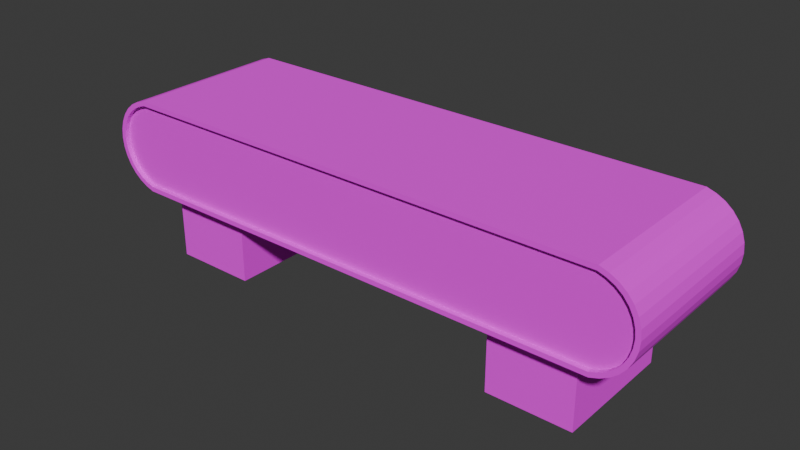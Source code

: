 # Source: Conveyor.blend  (saved by Blender 4.2.66; exported with 4.5.12 LTS)
import bpy
from mathutils import Matrix  # noqa: F401  (used for matrix-valued properties, if any)

bpy.ops.wm.read_factory_settings(use_empty=True)
scene = bpy.context.scene
scene.name = 'Scene'

# ---- collections
col_collection = bpy.data.collections.new('Collection'); scene.collection.children.link(col_collection)

# ---- images (referenced by path relative to the original .blend; pixels are not part of the script)
import os
ASSET_DIR = os.environ.get("B2B_ASSET_DIR", "")  # directory of the original .blend (textures are referenced by path, not embedded)
HERE = os.path.dirname(os.path.abspath(__file__))  # packed textures are extracted next to this script under _unpacked/

def load_image(name, relpath, width, height, colorspace="sRGB"):
    """Load a texture the original file referenced (path relative to the .blend, or extracted next to this script)."""
    p = next((c for c in (os.path.join(HERE, relpath), os.path.join(ASSET_DIR, relpath)) if relpath and os.path.exists(c)), "")
    if p:
        img = bpy.data.images.load(p, check_existing=True)
        img.name = name
    else:  # same state as the original file: an image datablock whose file is absent (Cycles renders it pink)
        img = bpy.data.images.new(name, width, height)
        img.source = "FILE"
        img.filepath = "//" + (relpath or name)
    img.colorspace_settings.name = colorspace
    return img
img_conveyor_png = load_image('Conveyor.png', 'Conveyor.png', 1024, 1024, 'sRGB')
img_conveyorroughness_png = load_image('ConveyorRoughness.png', 'ConveyorRoughness.png', 1024, 1024, 'sRGB')

# ---- materials (node trees are filled in below, after node groups)
mat_conveyor = bpy.data.materials.new('Conveyor')

# ---- material node trees
mat_conveyor.use_nodes = True; mat_conveyor.node_tree.nodes.clear()
_N = mat_conveyor.node_tree.nodes; _L = mat_conveyor.node_tree.links
n0 = _N.new('ShaderNodeBsdfPrincipled'); n0.name = 'Principled BSDF'; n0.location = (10, 300)
n1 = _N.new('ShaderNodeOutputMaterial'); n1.name = 'Material Output'; n1.location = (300, 300)
n2 = _N.new('ShaderNodeTexImage'); n2.name = 'Image Texture'; n2.location = (-280, 275)
n2.image = img_conveyor_png
n3 = _N.new('ShaderNodeTexImage'); n3.name = 'Image Texture.001'; n3.location = (-280, 250)
n3.image = img_conveyorroughness_png
_L.new(n0.outputs[0], n1.inputs[0])
_L.new(n2.outputs[0], n0.inputs[0])
_L.new(n3.outputs[1], n0.inputs[2])
n1.is_active_output = True

# ---- world
world_world = bpy.data.worlds.new('World'); scene.world = world_world
world_world.use_nodes = True; world_world.node_tree.nodes.clear()
_N = world_world.node_tree.nodes; _L = world_world.node_tree.links
n0 = _N.new('ShaderNodeOutputWorld'); n0.name = 'World Output'; n0.location = (300, 300)
n1 = _N.new('ShaderNodeBackground'); n1.name = 'Background'; n1.location = (10, 300)
n1.inputs[0].default_value = (0.05088, 0.05088, 0.05088, 1.0)
_L.new(n1.outputs[0], n0.inputs[0])
n0.is_active_output = True
world_world.color = (0.05088, 0.05088, 0.05088)
world_world.sun_shadow_jitter_overblur = 0.0

# ---- meshes
me_cylinder = bpy.data.meshes.new('Cylinder')
me_cylinder.from_pydata([(0.1331, 0.6242, -1.073), (0.1331, 0.6242, 2.399), (5.312, 0.6242, -1.073), (5.312, 0.6242, 2.399), (5.476, 0.5688, -1.073), (5.476, 0.5688, 2.399), (5.633, 0.485, -1.073), (5.633, 0.485, 2.399), (5.769, 0.3731, -1.073), (5.769, 0.3731, 2.399), (5.881, 0.2368, -1.073), (5.881, 0.2368, 2.399), (5.964, 0.08127, -1.073), (5.964, 0.08127, 2.399), (6.015, -0.08747, -1.073), (6.015, -0.08747, 2.399), (6.033, -0.263, -1.073), (6.033, -0.263, 2.399), (6.015, -0.4384, -1.073), (6.015, -0.4384, 2.399), (5.964, -0.6072, -1.073), (5.964, -0.6072, 2.399), (5.881, -0.7627, -1.073), (5.881, -0.7627, 2.399), (5.769, -0.899, -1.073), (5.769, -0.899, 2.399), (5.633, -1.011, -1.073), (5.633, -1.011, 2.399), (5.476, -1.095, -1.073), (5.476, -1.095, 2.399), (5.312, -1.15, -1.073), (5.312, -1.15, 2.399), (0.1331, -1.15, -1.073), (0.1331, -1.15, 2.399), (-5.046, -1.15, -1.073), (-5.046, -1.15, 2.399), (-5.21, -1.095, -1.073), (-5.21, -1.095, 2.399), (-5.367, -1.011, -1.073), (-5.367, -1.011, 2.399), (-5.503, -0.899, -1.073), (-5.503, -0.899, 2.399), (-5.615, -0.7627, -1.073), (-5.615, -0.7627, 2.399), (-5.698, -0.6072, -1.073), (-5.698, -0.6072, 2.399), (-5.749, -0.4384, -1.073), (-5.749, -0.4384, 2.399), (-5.766, -0.263, -1.073), (-5.766, -0.263, 2.399), (-5.749, -0.08747, -1.073), (-5.749, -0.08747, 2.399), (-5.698, 0.08127, -1.073), (-5.698, 0.08127, 2.399), (-5.615, 0.2368, -1.073), (-5.615, 0.2368, 2.399), (-5.503, 0.3731, -1.073), (-5.503, 0.3731, 2.399), (-5.367, 0.485, -1.073), (-5.367, 0.485, 2.399), (-5.21, 0.5688, -1.073), (-5.21, 0.5688, 2.399), (-5.046, 0.6242, -1.073), (-5.046, 0.6242, 2.399), (-2.464, -1.15, -1.073), (-2.464, -1.15, 2.399), (-2.464, 0.6242, -1.073), (-2.464, 0.6242, 2.399), (2.731, 0.6242, -1.073), (2.731, 0.6242, 2.399), (2.731, -1.15, -1.073), (2.731, -1.15, 2.399), (2.731, 0.7242, 2.399), (0.1331, 0.7242, 2.399), (5.516, 0.6609, 2.399), (5.328, 0.7242, 2.399), (5.689, 0.5685, 2.399), (5.84, 0.4441, 2.399), (5.965, 0.2926, 2.399), (6.057, 0.1197, 2.399), (6.114, -0.06787, 2.399), (6.133, -0.263, 2.399), (6.114, -0.4581, 2.399), (6.057, -0.6456, 2.399), (5.965, -0.8185, 2.399), (5.84, -0.9701, 2.399), (5.689, -1.094, 2.399), (5.516, -1.187, 2.399), (4.916, -1.25, 1.988), (3.142, -1.25, 1.988), (-2.864, -1.25, 1.999), (0.1331, -1.25, 2.399), (-5.25, -1.187, 2.399), (-4.662, -1.25, 1.999), (-5.423, -1.094, 2.399), (-5.574, -0.9701, 2.399), (-5.698, -0.8185, 2.399), (-5.791, -0.6456, 2.399), (-5.848, -0.4581, 2.399), (-5.867, -0.263, 2.399), (-5.848, -0.06787, 2.399), (-5.791, 0.1197, 2.399), (-5.698, 0.2926, 2.399), (-5.574, 0.4441, 2.399), (-5.423, 0.5685, 2.399), (-5.25, 0.6609, 2.399), (-5.062, 0.7242, 2.399), (-2.464, 0.7242, 2.399), (0.1331, 0.6242, 2.299), (5.312, 0.6242, 2.299), (5.476, 0.5688, 2.299), (5.633, 0.485, 2.299), (5.769, 0.3731, 2.299), (5.881, 0.2368, 2.299), (5.964, 0.08127, 2.299), (6.015, -0.08747, 2.299), (6.033, -0.263, 2.299), (6.015, -0.4384, 2.299), (5.964, -0.6072, 2.299), (5.881, -0.7627, 2.299), (5.769, -0.899, 2.299), (5.633, -1.011, 2.299), (5.476, -1.095, 2.299), (5.312, -1.15, 2.299), (0.1331, -1.15, 2.299), (-5.046, -1.15, 2.299), (-5.21, -1.095, 2.299), (-5.367, -1.011, 2.299), (-5.503, -0.899, 2.299), (-5.615, -0.7627, 2.299), (-5.698, -0.6072, 2.299), (-5.749, -0.4384, 2.299), (-5.766, -0.263, 2.299), (-5.749, -0.08747, 2.299), (-5.698, 0.08127, 2.299), (-5.615, 0.2368, 2.299), (-5.503, 0.3731, 2.299), (-5.367, 0.485, 2.299), (-5.21, 0.5688, 2.299), (-5.046, 0.6242, 2.299), (-2.464, -1.15, 2.299), (-2.464, 0.6242, 2.299), (2.731, 0.6242, 2.299), (2.731, -1.15, 2.299), (2.731, 0.7242, -1.073), (5.328, 0.7242, -1.073), (5.516, 0.6609, -1.073), (5.689, 0.5685, -1.073), (5.84, 0.4441, -1.073), (5.965, 0.2926, -1.073), (6.057, 0.1197, -1.073), (6.114, -0.06787, -1.073), (6.133, -0.263, -1.073), (6.114, -0.4581, -1.073), (6.057, -0.6456, -1.073), (5.965, -0.8185, -1.073), (5.84, -0.9701, -1.073), (5.689, -1.094, -1.073), (5.516, -1.187, -1.073), (4.916, -1.25, -0.6615), (3.142, -1.25, -0.6615), (0.1331, -1.25, -1.073), (-2.864, -1.25, -0.6732), (-4.662, -1.25, -0.6732), (-5.25, -1.187, -1.073), (-5.423, -1.094, -1.073), (-5.574, -0.9701, -1.073), (-5.698, -0.8185, -1.073), (-5.791, -0.6456, -1.073), (-5.848, -0.4581, -1.073), (-5.867, -0.263, -1.073), (-5.848, -0.06787, -1.073), (-5.791, 0.1197, -1.073), (-5.698, 0.2926, -1.073), (-5.574, 0.4441, -1.073), (-5.423, 0.5685, -1.073), (-5.25, 0.6609, -1.073), (-5.062, 0.7242, -1.073), (-2.464, 0.7242, -1.073), (0.1331, 0.7242, -1.073), (2.731, 0.6242, -0.9732), (5.312, 0.6242, -0.9732), (5.476, 0.5688, -0.9732), (5.633, 0.485, -0.9732), (5.769, 0.3731, -0.9732), (5.881, 0.2368, -0.9732), (5.964, 0.08127, -0.9732), (6.015, -0.08747, -0.9732), (6.033, -0.263, -0.9732), (6.015, -0.4384, -0.9732), (5.964, -0.6072, -0.9732), (5.881, -0.7627, -0.9732), (5.769, -0.899, -0.9732), (5.633, -1.011, -0.9732), (5.476, -1.095, -0.9732), (5.312, -1.15, -0.9732), (2.731, -1.15, -0.9732), (0.1331, -1.15, -0.9732), (-2.464, -1.15, -0.9732), (-5.046, -1.15, -0.9732), (-5.21, -1.095, -0.9732), (-5.367, -1.011, -0.9732), (-5.503, -0.899, -0.9732), (-5.615, -0.7627, -0.9732), (-5.698, -0.6072, -0.9732), (-5.749, -0.4384, -0.9732), (-5.766, -0.263, -0.9732), (-5.749, -0.08747, -0.9732), (-5.698, 0.08127, -0.9732), (-5.615, 0.2368, -0.9732), (-5.503, 0.3731, -0.9732), (-5.367, 0.485, -0.9732), (-5.21, 0.5688, -0.9732), (-5.046, 0.6242, -0.9732), (-2.464, 0.6242, -0.9732), (0.1331, 0.6242, -0.9732), (5.328, -1.25, 2.399), (5.328, -1.25, -1.073), (2.731, -1.25, 2.399), (2.731, -1.25, -1.073), (4.916, -2.75, 1.988), (4.916, -2.75, -0.6615), (3.142, -2.75, 1.988), (3.142, -2.75, -0.6615), (-2.464, -1.25, -1.073), (-5.062, -1.25, -1.073), (-5.062, -1.25, 2.399), (-2.464, -1.25, 2.399), (-2.864, -2.75, -0.6732), (-4.662, -2.75, -0.6732), (-4.662, -2.75, 1.999), (-2.864, -2.75, 1.999)], [], [(144, 72, 75, 145), (145, 75, 74, 146), (146, 74, 76, 147), (147, 76, 77, 148), (148, 77, 78, 149), (149, 78, 79, 150), (150, 79, 80, 151), (151, 80, 81, 152), (152, 81, 82, 153), (153, 82, 83, 154), (154, 83, 84, 155), (155, 84, 85, 156), (156, 85, 86, 157), (157, 86, 87, 158), (158, 87, 216, 217), (219, 218, 91, 161), (162, 90, 231, 228), (225, 226, 92, 164), (164, 92, 94, 165), (165, 94, 95, 166), (166, 95, 96, 167), (167, 96, 97, 168), (168, 97, 98, 169), (169, 98, 99, 170), (170, 99, 100, 171), (171, 100, 101, 172), (172, 101, 102, 173), (173, 102, 103, 174), (174, 103, 104, 175), (175, 104, 105, 176), (33, 71, 143, 124), (176, 105, 106, 177), (178, 107, 73, 179), (19, 17, 116, 117), (45, 43, 129, 130), (3, 69, 142, 109), (17, 15, 115, 116), (43, 41, 128, 129), (1, 67, 141, 108), (15, 13, 114, 115), (41, 39, 127, 128), (35, 65, 140, 125), (13, 11, 113, 114), (39, 37, 126, 127), (67, 63, 139, 141), (11, 9, 112, 113), (37, 35, 125, 126), (63, 61, 138, 139), (9, 7, 111, 112), (65, 33, 124, 140), (61, 59, 137, 138), (7, 5, 110, 111), (71, 31, 123, 143), (59, 57, 136, 137), (5, 3, 109, 110), (31, 29, 122, 123), (57, 55, 135, 136), (69, 1, 108, 142), (29, 27, 121, 122), (55, 53, 134, 135), (27, 25, 120, 121), (177, 106, 107, 178), (161, 91, 227, 224), (53, 51, 133, 134), (160, 159, 221, 223), (179, 73, 72, 144), (70, 32, 197, 196), (1, 69, 72, 73), (3, 5, 74, 75), (5, 7, 76, 74), (7, 9, 77, 76), (9, 11, 78, 77), (11, 13, 79, 78), (13, 15, 80, 79), (15, 17, 81, 80), (17, 19, 82, 81), (19, 21, 83, 82), (21, 23, 84, 83), (23, 25, 85, 84), (25, 27, 86, 85), (27, 29, 87, 86), (29, 31, 216, 87), (31, 71, 218, 216), (33, 65, 227, 91), (35, 37, 92, 226), (37, 39, 94, 92), (39, 41, 95, 94), (41, 43, 96, 95), (43, 45, 97, 96), (45, 47, 98, 97), (47, 49, 99, 98), (49, 51, 100, 99), (51, 53, 101, 100), (53, 55, 102, 101), (55, 57, 103, 102), (57, 59, 104, 103), (59, 61, 105, 104), (61, 63, 106, 105), (63, 67, 107, 106), (65, 35, 226, 227), (67, 1, 73, 107), (69, 3, 75, 72), (71, 33, 91, 218), (122, 118, 110), (108, 141, 140, 124), (110, 109, 123), (142, 108, 124, 143), (139, 138, 125), (138, 137, 136), (136, 135, 134), (134, 133, 132), (132, 131, 130), (130, 129, 128), (128, 127, 126), (126, 125, 138), (123, 122, 110), (122, 121, 120), (120, 119, 118), (118, 117, 116), (116, 115, 114), (114, 113, 112), (112, 111, 110), (138, 136, 134), (134, 132, 130), (130, 128, 134), (128, 126, 134), (122, 120, 118), (118, 116, 114), (114, 112, 118), (112, 110, 118), (138, 134, 126), (141, 139, 125, 140), (109, 142, 143, 123), (47, 45, 130, 131), (21, 19, 117, 118), (49, 47, 131, 132), (23, 21, 118, 119), (51, 49, 132, 133), (25, 23, 119, 120), (2, 68, 144, 145), (4, 2, 145, 146), (6, 4, 146, 147), (8, 6, 147, 148), (10, 8, 148, 149), (12, 10, 149, 150), (14, 12, 150, 151), (16, 14, 151, 152), (18, 16, 152, 153), (20, 18, 153, 154), (22, 20, 154, 155), (24, 22, 155, 156), (26, 24, 156, 157), (28, 26, 157, 158), (30, 28, 158, 217), (32, 70, 219, 161), (34, 64, 224, 225), (36, 34, 225, 164), (38, 36, 164, 165), (40, 38, 165, 166), (42, 40, 166, 167), (44, 42, 167, 168), (46, 44, 168, 169), (48, 46, 169, 170), (50, 48, 170, 171), (52, 50, 171, 172), (54, 52, 172, 173), (56, 54, 173, 174), (58, 56, 174, 175), (60, 58, 175, 176), (62, 60, 176, 177), (0, 66, 178, 179), (64, 32, 161, 224), (66, 62, 177, 178), (68, 0, 179, 144), (70, 30, 217, 219), (180, 181, 182, 183, 184, 185, 186, 187, 188, 189, 190, 191, 192, 193, 194, 195, 196, 197, 198, 199, 200, 201, 202, 203, 204, 205, 206, 207, 208, 209, 210, 211, 212, 213, 214, 215), (4, 6, 183, 182), (58, 60, 212, 211), (64, 34, 199, 198), (6, 8, 184, 183), (60, 62, 213, 212), (34, 36, 200, 199), (8, 10, 185, 184), (66, 0, 215, 214), (36, 38, 201, 200), (10, 12, 186, 185), (32, 64, 198, 197), (38, 40, 202, 201), (12, 14, 187, 186), (62, 66, 214, 213), (40, 42, 203, 202), (14, 16, 188, 187), (0, 68, 180, 215), (42, 44, 204, 203), (16, 18, 189, 188), (30, 70, 196, 195), (44, 46, 205, 204), (18, 20, 190, 189), (46, 48, 206, 205), (20, 22, 191, 190), (48, 50, 207, 206), (22, 24, 192, 191), (50, 52, 208, 207), (24, 26, 193, 192), (52, 54, 209, 208), (26, 28, 194, 193), (68, 2, 181, 180), (54, 56, 210, 209), (28, 30, 195, 194), (2, 4, 182, 181), (56, 58, 211, 210), (88, 159, 217, 216), (89, 88, 216, 218), (159, 160, 219, 217), (160, 89, 218, 219), (221, 220, 222, 223), (159, 88, 220, 221), (89, 160, 223, 222), (88, 89, 222, 220), (162, 163, 225, 224), (163, 93, 226, 225), (93, 90, 227, 226), (90, 162, 224, 227), (228, 231, 230, 229), (93, 163, 229, 230), (90, 93, 230, 231), (163, 162, 228, 229)])
_uv = me_cylinder.uv_layers.new(name='UVMap')
_uv.uv.foreach_set('vector', [0.3172, 0.02765, 0.01395, 0.02765, 0.01395, 0.01992, 0.3172, 0.01992, 0.3172, 0.01992, 0.01395, 0.01992, 0.01395, 0.01936, 0.3172, 0.01936, 0.3172, 0.01936, 0.01395, 0.01936, 0.01395, 0.01885, 0.3172, 0.01885, 0.3172, 0.01885, 0.01395, 0.01885, 0.01395, 0.0184, 0.3172, 0.0184, 0.3156, 0.1172, 0.01704, 0.1172, 0.01704, 0.1157, 0.3156, 0.1157, 0.3156, 0.1157, 0.01704, 0.1157, 0.01704, 0.1141, 0.3156, 0.1141, 0.3156, 0.1141, 0.01704, 0.1141, 0.01704, 0.1123, 0.3156, 0.1123, 0.3156, 0.1123, 0.01704, 0.1123, 0.01704, 0.1106, 0.3156, 0.1106, 0.3156, 0.1106, 0.01704, 0.1106, 0.01704, 0.1088, 0.3156, 0.1088, 0.3156, 0.1088, 0.01704, 0.1088, 0.01704, 0.1072, 0.3156, 0.1072, 0.3156, 0.1072, 0.01704, 0.1072, 0.01704, 0.1057, 0.3156, 0.1057, 0.01404, 0.05685, 0.3148, 0.05685, 0.3148, 0.05745, 0.01404, 0.05745, 0.01404, 0.05745, 0.3148, 0.05745, 0.3148, 0.05811, 0.01404, 0.05811, 0.01404, 0.05811, 0.3148, 0.05811, 0.3148, 0.05882, 0.01404, 0.05882, 0.01404, 0.05882, 0.3148, 0.05882, 0.3148, 0.05954, 0.01404, 0.05954, 0.01404, 0.06865, 0.3148, 0.06865, 0.3148, 0.07777, 0.01404, 0.07777, 0.04869, 0.08828, 0.2802, 0.08828, 0.2802, 0.08828, 0.04869, 0.08828, 0.01404, 0.09599, 0.3148, 0.09599, 0.3148, 0.09658, 0.01404, 0.09658, 0.3154, 0.202, 0.01582, 0.202, 0.01582, 0.1959, 0.3154, 0.1959, 0.3154, 0.1959, 0.01582, 0.1959, 0.01582, 0.1887, 0.3154, 0.1887, 0.3154, 0.1887, 0.01582, 0.1887, 0.01582, 0.1807, 0.3154, 0.1807, 0.3154, 0.1807, 0.01582, 0.1807, 0.01582, 0.1722, 0.3154, 0.1722, 0.3154, 0.1722, 0.01582, 0.1722, 0.01582, 0.1635, 0.3154, 0.1635, 0.3154, 0.1635, 0.01582, 0.1635, 0.01582, 0.155, 0.3154, 0.155, 0.3154, 0.155, 0.01582, 0.155, 0.01582, 0.147, 0.3154, 0.147, 0.3154, 0.147, 0.01582, 0.147, 0.01582, 0.1398, 0.3154, 0.1398, 0.3154, 0.1398, 0.01582, 0.1398, 0.01582, 0.1337, 0.3154, 0.1337, 0.3172, 0.05274, 0.01395, 0.05274, 0.01395, 0.05237, 0.3172, 0.05237, 0.3172, 0.05237, 0.01395, 0.05237, 0.01395, 0.05192, 0.3172, 0.05192, 0.3172, 0.05192, 0.01395, 0.05192, 0.01395, 0.05141, 0.3172, 0.05141, 0.4435, 0.9664, 0.2534, 0.9664, 0.2534, 0.9664, 0.4435, 0.9664, 0.3172, 0.05141, 0.01395, 0.05141, 0.01395, 0.05085, 0.3172, 0.05085, 0.3172, 0.04312, 0.01395, 0.04312, 0.01395, 0.03538, 0.3172, 0.03538, 0.01308, 0.9143, 0.01181, 0.9015, 0.01181, 0.9015, 0.01308, 0.9143, 0.8701, 0.9267, 0.864, 0.9381, 0.864, 0.9381, 0.8701, 0.9267, 0.06456, 0.8366, 0.2534, 0.8366, 0.2534, 0.8366, 0.06456, 0.8366, 0.01181, 0.9015, 0.01308, 0.8887, 0.01308, 0.8887, 0.01181, 0.9015, 0.864, 0.9381, 0.8558, 0.948, 0.8558, 0.948, 0.864, 0.9381, 0.4435, 0.8366, 0.6335, 0.8366, 0.6335, 0.8366, 0.4435, 0.8366, 0.01308, 0.8887, 0.01682, 0.8763, 0.01682, 0.8763, 0.01308, 0.8887, 0.8558, 0.948, 0.8459, 0.9562, 0.8459, 0.9562, 0.8558, 0.948, 0.8224, 0.9664, 0.6335, 0.9664, 0.6335, 0.9664, 0.8224, 0.9664, 0.01682, 0.8763, 0.02291, 0.8649, 0.02291, 0.8649, 0.01682, 0.8763, 0.8459, 0.9562, 0.8344, 0.9624, 0.8344, 0.9624, 0.8459, 0.9562, 0.6335, 0.8366, 0.8224, 0.8366, 0.8224, 0.8366, 0.6335, 0.8366, 0.02291, 0.8649, 0.03109, 0.855, 0.03109, 0.855, 0.02291, 0.8649, 0.8344, 0.9624, 0.8224, 0.9664, 0.8224, 0.9664, 0.8344, 0.9624, 0.8224, 0.8366, 0.8344, 0.8406, 0.8344, 0.8406, 0.8224, 0.8366, 0.03109, 0.855, 0.04106, 0.8468, 0.04106, 0.8468, 0.03109, 0.855, 0.6335, 0.9664, 0.4435, 0.9664, 0.4435, 0.9664, 0.6335, 0.9664, 0.8344, 0.8406, 0.8459, 0.8468, 0.8459, 0.8468, 0.8344, 0.8406, 0.04106, 0.8468, 0.05254, 0.8406, 0.05254, 0.8406, 0.04106, 0.8468, 0.2534, 0.9664, 0.06456, 0.9664, 0.06456, 0.9664, 0.2534, 0.9664, 0.8459, 0.8468, 0.8558, 0.855, 0.8558, 0.855, 0.8459, 0.8468, 0.05254, 0.8406, 0.06456, 0.8366, 0.06456, 0.8366, 0.05254, 0.8406, 0.06456, 0.9664, 0.05254, 0.9624, 0.05254, 0.9624, 0.06456, 0.9664, 0.8558, 0.855, 0.864, 0.8649, 0.864, 0.8649, 0.8558, 0.855, 0.2534, 0.8366, 0.4435, 0.8366, 0.4435, 0.8366, 0.2534, 0.8366, 0.05254, 0.9624, 0.04106, 0.9562, 0.04106, 0.9562, 0.05254, 0.9624, 0.864, 0.8649, 0.8701, 0.8763, 0.8701, 0.8763, 0.864, 0.8649, 0.04106, 0.9562, 0.03109, 0.948, 0.03109, 0.948, 0.04106, 0.9562, 0.3172, 0.05085, 0.01395, 0.05085, 0.01395, 0.04312, 0.3172, 0.04312, 0.01404, 0.07777, 0.3148, 0.07777, 0.3148, 0.08688, 0.01404, 0.08688, 0.8701, 0.8763, 0.8738, 0.8887, 0.8738, 0.8887, 0.8701, 0.8763, 0.0497, 0.06721, 0.0497, 0.06099, 0.0497, 0.06099, 0.0497, 0.06721, 0.3172, 0.03538, 0.01395, 0.03538, 0.01395, 0.02765, 0.3172, 0.02765, 0.6299, 0.9667, 0.4416, 0.9667, 0.4416, 0.9667, 0.6299, 0.9667, 0.4435, 0.8366, 0.2534, 0.8366, 0.2534, 0.8293, 0.4435, 0.8293, 0.06456, 0.8366, 0.05254, 0.8406, 0.04963, 0.8339, 0.06335, 0.8293, 0.05254, 0.8406, 0.04106, 0.8468, 0.03698, 0.8407, 0.04963, 0.8339, 0.04106, 0.8468, 0.03109, 0.855, 0.02589, 0.8498, 0.03698, 0.8407, 0.03109, 0.855, 0.02291, 0.8649, 0.01679, 0.8609, 0.02589, 0.8498, 0.02291, 0.8649, 0.01682, 0.8763, 0.01003, 0.8735, 0.01679, 0.8609, 0.01682, 0.8763, 0.01308, 0.8887, 0.005868, 0.8872, 0.01003, 0.8735, 0.01308, 0.8887, 0.01181, 0.9015, 0.004462, 0.9015, 0.005868, 0.8872, 0.01181, 0.9015, 0.01308, 0.9143, 0.005868, 0.9158, 0.004462, 0.9015, 0.01308, 0.9143, 0.01682, 0.9267, 0.01003, 0.9295, 0.005868, 0.9158, 0.01682, 0.9267, 0.02291, 0.9381, 0.01679, 0.9421, 0.01003, 0.9295, 0.02291, 0.9381, 0.03109, 0.948, 0.02589, 0.9532, 0.01679, 0.9421, 0.03109, 0.948, 0.04106, 0.9562, 0.03698, 0.9623, 0.02589, 0.9532, 0.04106, 0.9562, 0.05254, 0.9624, 0.04963, 0.9691, 0.03698, 0.9623, 0.05254, 0.9624, 0.06456, 0.9664, 0.06335, 0.9737, 0.04963, 0.9691, 0.06456, 0.9664, 0.2534, 0.9664, 0.2534, 0.9737, 0.06335, 0.9737, 0.4435, 0.9664, 0.6335, 0.9664, 0.6335, 0.9737, 0.4435, 0.9737, 0.8224, 0.9664, 0.8344, 0.9624, 0.8373, 0.9691, 0.8236, 0.9737, 0.8344, 0.9624, 0.8459, 0.9562, 0.8499, 0.9623, 0.8373, 0.9691, 0.8459, 0.9562, 0.8558, 0.948, 0.861, 0.9532, 0.8499, 0.9623, 0.8558, 0.948, 0.864, 0.9381, 0.8701, 0.9422, 0.861, 0.9532, 0.864, 0.9381, 0.8701, 0.9267, 0.8769, 0.9295, 0.8701, 0.9422, 0.8701, 0.9267, 0.8738, 0.9143, 0.8811, 0.9158, 0.8769, 0.9295, 0.8738, 0.9143, 0.8751, 0.9015, 0.8825, 0.9015, 0.8811, 0.9158, 0.8751, 0.9015, 0.8738, 0.8887, 0.8811, 0.8872, 0.8825, 0.9015, 0.8738, 0.8887, 0.8701, 0.8763, 0.8769, 0.8735, 0.8811, 0.8872, 0.8701, 0.8763, 0.864, 0.8649, 0.8701, 0.8609, 0.8769, 0.8735, 0.864, 0.8649, 0.8558, 0.855, 0.861, 0.8498, 0.8701, 0.8609, 0.8558, 0.855, 0.8459, 0.8468, 0.8499, 0.8407, 0.861, 0.8498, 0.8459, 0.8468, 0.8344, 0.8406, 0.8373, 0.8339, 0.8499, 0.8407, 0.8344, 0.8406, 0.8224, 0.8366, 0.8236, 0.8293, 0.8373, 0.8339, 0.8224, 0.8366, 0.6335, 0.8366, 0.6335, 0.8293, 0.8236, 0.8293, 0.6335, 0.9664, 0.8224, 0.9664, 0.8236, 0.9737, 0.6335, 0.9737, 0.6335, 0.8366, 0.4435, 0.8366, 0.4435, 0.8293, 0.6335, 0.8293, 0.2534, 0.8366, 0.06456, 0.8366, 0.06335, 0.8293, 0.2534, 0.8293, 0.2534, 0.9664, 0.4435, 0.9664, 0.4435, 0.9737, 0.2534, 0.9737, 0.05254, 0.9624, 0.01682, 0.9267, 0.05254, 0.8406, 0.4435, 0.8366, 0.6335, 0.8366, 0.6335, 0.9664, 0.4435, 0.9664, 0.05254, 0.8406, 0.06456, 0.8366, 0.06456, 0.9664, 0.2534, 0.8366, 0.4435, 0.8366, 0.4435, 0.9664, 0.2534, 0.9664, 0.8224, 0.8366, 0.8344, 0.8406, 0.8224, 0.9664, 0.8344, 0.8406, 0.8459, 0.8468, 0.8558, 0.855, 0.8558, 0.855, 0.864, 0.8649, 0.8701, 0.8763, 0.8701, 0.8763, 0.8738, 0.8887, 0.8751, 0.9015, 0.8751, 0.9015, 0.8738, 0.9143, 0.8701, 0.9267, 0.8701, 0.9267, 0.864, 0.9381, 0.8558, 0.948, 0.8558, 0.948, 0.8459, 0.9562, 0.8344, 0.9624, 0.8344, 0.9624, 0.8224, 0.9664, 0.8344, 0.8406, 0.06456, 0.9664, 0.05254, 0.9624, 0.05254, 0.8406, 0.05254, 0.9624, 0.04106, 0.9562, 0.03109, 0.948, 0.03109, 0.948, 0.02291, 0.9381, 0.01682, 0.9267, 0.01682, 0.9267, 0.01308, 0.9143, 0.01181, 0.9015, 0.01181, 0.9015, 0.01308, 0.8887, 0.01682, 0.8763, 0.01682, 0.8763, 0.02291, 0.8649, 0.03109, 0.855, 0.03109, 0.855, 0.04106, 0.8468, 0.05254, 0.8406, 0.8344, 0.8406, 0.8558, 0.855, 0.8701, 0.8763, 0.8701, 0.8763, 0.8751, 0.9015, 0.8701, 0.9267, 0.8701, 0.9267, 0.8558, 0.948, 0.8701, 0.8763, 0.8558, 0.948, 0.8344, 0.9624, 0.8701, 0.8763, 0.05254, 0.9624, 0.03109, 0.948, 0.01682, 0.9267, 0.01682, 0.9267, 0.01181, 0.9015, 0.01682, 0.8763, 0.01682, 0.8763, 0.03109, 0.855, 0.01682, 0.9267, 0.03109, 0.855, 0.05254, 0.8406, 0.01682, 0.9267, 0.8344, 0.8406, 0.8701, 0.8763, 0.8344, 0.9624, 0.6335, 0.8366, 0.8224, 0.8366, 0.8224, 0.9664, 0.6335, 0.9664, 0.06456, 0.8366, 0.2534, 0.8366, 0.2534, 0.9664, 0.06456, 0.9664, 0.8738, 0.9143, 0.8701, 0.9267, 0.8701, 0.9267, 0.8738, 0.9143, 0.01682, 0.9267, 0.01308, 0.9143, 0.01308, 0.9143, 0.01682, 0.9267, 0.8751, 0.9015, 0.8738, 0.9143, 0.8738, 0.9143, 0.8751, 0.9015, 0.02291, 0.9381, 0.01682, 0.9267, 0.01682, 0.9267, 0.02291, 0.9381, 0.8738, 0.8887, 0.8751, 0.9015, 0.8751, 0.9015, 0.8738, 0.8887, 0.03109, 0.948, 0.02291, 0.9381, 0.02291, 0.9381, 0.03109, 0.948, 0.817, 0.838, 0.6299, 0.838, 0.6299, 0.8308, 0.8182, 0.8308, 0.8289, 0.8421, 0.817, 0.838, 0.8182, 0.8308, 0.8318, 0.8354, 0.8403, 0.8481, 0.8289, 0.8421, 0.8318, 0.8354, 0.8443, 0.8421, 0.8502, 0.8562, 0.8403, 0.8481, 0.8443, 0.8421, 0.8553, 0.8511, 0.8583, 0.8661, 0.8502, 0.8562, 0.8553, 0.8511, 0.8643, 0.8621, 0.8643, 0.8774, 0.8583, 0.8661, 0.8643, 0.8621, 0.871, 0.8746, 0.868, 0.8896, 0.8643, 0.8774, 0.871, 0.8746, 0.8752, 0.8882, 0.8693, 0.9023, 0.868, 0.8896, 0.8752, 0.8882, 0.8766, 0.9023, 0.868, 0.9151, 0.8693, 0.9023, 0.8766, 0.9023, 0.8752, 0.9165, 0.8643, 0.9273, 0.868, 0.9151, 0.8752, 0.9165, 0.871, 0.9301, 0.8583, 0.9386, 0.8643, 0.9273, 0.871, 0.9301, 0.8643, 0.9426, 0.8502, 0.9484, 0.8583, 0.9386, 0.8643, 0.9426, 0.8553, 0.9536, 0.8403, 0.9566, 0.8502, 0.9484, 0.8553, 0.9536, 0.8443, 0.9626, 0.8289, 0.9626, 0.8403, 0.9566, 0.8443, 0.9626, 0.8318, 0.9693, 0.817, 0.9667, 0.8289, 0.9626, 0.8318, 0.9693, 0.8182, 0.9739, 0.4416, 0.9667, 0.6299, 0.9667, 0.6299, 0.9739, 0.4416, 0.9739, 0.06626, 0.9667, 0.2534, 0.9667, 0.2534, 0.9739, 0.06507, 0.9739, 0.05436, 0.9626, 0.06626, 0.9667, 0.06507, 0.9739, 0.05147, 0.9693, 0.04299, 0.9566, 0.05436, 0.9626, 0.05147, 0.9693, 0.03894, 0.9626, 0.0331, 0.9484, 0.04299, 0.9566, 0.03894, 0.9626, 0.02795, 0.9536, 0.025, 0.9386, 0.0331, 0.9484, 0.02795, 0.9536, 0.01894, 0.9426, 0.01897, 0.9273, 0.025, 0.9386, 0.01894, 0.9426, 0.01224, 0.9301, 0.01526, 0.9151, 0.01897, 0.9273, 0.01224, 0.9301, 0.008116, 0.9165, 0.01401, 0.9023, 0.01526, 0.9151, 0.008116, 0.9165, 0.006724, 0.9023, 0.01526, 0.8896, 0.01401, 0.9023, 0.006724, 0.9023, 0.008116, 0.8882, 0.01897, 0.8774, 0.01526, 0.8896, 0.008116, 0.8882, 0.01224, 0.8746, 0.025, 0.8661, 0.01897, 0.8774, 0.01224, 0.8746, 0.01894, 0.8621, 0.0331, 0.8562, 0.025, 0.8661, 0.01894, 0.8621, 0.02795, 0.8511, 0.04299, 0.8481, 0.0331, 0.8562, 0.02795, 0.8511, 0.03894, 0.8421, 0.05436, 0.8421, 0.04299, 0.8481, 0.03894, 0.8421, 0.05147, 0.8354, 0.06626, 0.838, 0.05436, 0.8421, 0.05147, 0.8354, 0.06507, 0.8308, 0.4416, 0.838, 0.2534, 0.838, 0.2534, 0.8308, 0.4416, 0.8308, 0.2534, 0.9667, 0.4416, 0.9667, 0.4416, 0.9739, 0.2534, 0.9739, 0.2534, 0.838, 0.06626, 0.838, 0.06507, 0.8308, 0.2534, 0.8308, 0.6299, 0.838, 0.4416, 0.838, 0.4416, 0.8308, 0.6299, 0.8308, 0.6299, 0.9667, 0.817, 0.9667, 0.8182, 0.9739, 0.6299, 0.9739, 0.6299, 0.838, 0.817, 0.838, 0.8289, 0.8421, 0.8403, 0.8481, 0.8502, 0.8562, 0.8583, 0.8661, 0.8643, 0.8774, 0.868, 0.8896, 0.8693, 0.9023, 0.868, 0.9151, 0.8643, 0.9273, 0.8583, 0.9386, 0.8502, 0.9484, 0.8403, 0.9566, 0.8289, 0.9626, 0.817, 0.9667, 0.6299, 0.9667, 0.4416, 0.9667, 0.2534, 0.9667, 0.06626, 0.9667, 0.05436, 0.9626, 0.04299, 0.9566, 0.0331, 0.9484, 0.025, 0.9386, 0.01897, 0.9273, 0.01526, 0.9151, 0.01401, 0.9023, 0.01526, 0.8896, 0.01897, 0.8774, 0.025, 0.8661, 0.0331, 0.8562, 0.04299, 0.8481, 0.05436, 0.8421, 0.06626, 0.838, 0.2534, 0.838, 0.4416, 0.838, 0.8289, 0.8421, 0.8403, 0.8481, 0.8403, 0.8481, 0.8289, 0.8421, 0.04299, 0.8481, 0.05436, 0.8421, 0.05436, 0.8421, 0.04299, 0.8481, 0.2534, 0.9667, 0.06626, 0.9667, 0.06626, 0.9667, 0.2534, 0.9667, 0.8403, 0.8481, 0.8502, 0.8562, 0.8502, 0.8562, 0.8403, 0.8481, 0.05436, 0.8421, 0.06626, 0.838, 0.06626, 0.838, 0.05436, 0.8421, 0.06626, 0.9667, 0.05436, 0.9626, 0.05436, 0.9626, 0.06626, 0.9667, 0.8502, 0.8562, 0.8583, 0.8661, 0.8583, 0.8661, 0.8502, 0.8562, 0.2534, 0.838, 0.4416, 0.838, 0.4416, 0.838, 0.2534, 0.838, 0.05436, 0.9626, 0.04299, 0.9566, 0.04299, 0.9566, 0.05436, 0.9626, 0.8583, 0.8661, 0.8643, 0.8774, 0.8643, 0.8774, 0.8583, 0.8661, 0.4416, 0.9667, 0.2534, 0.9667, 0.2534, 0.9667, 0.4416, 0.9667, 0.04299, 0.9566, 0.0331, 0.9484, 0.0331, 0.9484, 0.04299, 0.9566, 0.8643, 0.8774, 0.868, 0.8896, 0.868, 0.8896, 0.8643, 0.8774, 0.06626, 0.838, 0.2534, 0.838, 0.2534, 0.838, 0.06626, 0.838, 0.0331, 0.9484, 0.025, 0.9386, 0.025, 0.9386, 0.0331, 0.9484, 0.868, 0.8896, 0.8693, 0.9023, 0.8693, 0.9023, 0.868, 0.8896, 0.4416, 0.838, 0.6299, 0.838, 0.6299, 0.838, 0.4416, 0.838, 0.025, 0.9386, 0.01897, 0.9273, 0.01897, 0.9273, 0.025, 0.9386, 0.8693, 0.9023, 0.868, 0.9151, 0.868, 0.9151, 0.8693, 0.9023, 0.817, 0.9667, 0.6299, 0.9667, 0.6299, 0.9667, 0.817, 0.9667, 0.01897, 0.9273, 0.01526, 0.9151, 0.01526, 0.9151, 0.01897, 0.9273, 0.868, 0.9151, 0.8643, 0.9273, 0.8643, 0.9273, 0.868, 0.9151, 0.01526, 0.9151, 0.01401, 0.9023, 0.01401, 0.9023, 0.01526, 0.9151, 0.8643, 0.9273, 0.8583, 0.9386, 0.8583, 0.9386, 0.8643, 0.9273, 0.01401, 0.9023, 0.01526, 0.8896, 0.01526, 0.8896, 0.01401, 0.9023, 0.8583, 0.9386, 0.8502, 0.9484, 0.8502, 0.9484, 0.8583, 0.9386, 0.01526, 0.8896, 0.01897, 0.8774, 0.01897, 0.8774, 0.01526, 0.8896, 0.8502, 0.9484, 0.8403, 0.9566, 0.8403, 0.9566, 0.8502, 0.9484, 0.01897, 0.8774, 0.025, 0.8661, 0.025, 0.8661, 0.01897, 0.8774, 0.8403, 0.9566, 0.8289, 0.9626, 0.8289, 0.9626, 0.8403, 0.9566, 0.6299, 0.838, 0.817, 0.838, 0.817, 0.838, 0.6299, 0.838, 0.025, 0.8661, 0.0331, 0.8562, 0.0331, 0.8562, 0.025, 0.8661, 0.8289, 0.9626, 0.817, 0.9667, 0.817, 0.9667, 0.8289, 0.9626, 0.817, 0.838, 0.8289, 0.8421, 0.8289, 0.8421, 0.817, 0.838, 0.0331, 0.8562, 0.04299, 0.8481, 0.04299, 0.8481, 0.0331, 0.8562, 0.2791, 0.06099, 0.0497, 0.06099, 0.01404, 0.05954, 0.3148, 0.05954, 0.2791, 0.06721, 0.2791, 0.06099, 0.3148, 0.05954, 0.3148, 0.06865, 0.0497, 0.06099, 0.0497, 0.06721, 0.01404, 0.06865, 0.01404, 0.05954, 0.0497, 0.06721, 0.2791, 0.06721, 0.3148, 0.06865, 0.01404, 0.06865, 0.0497, 0.06099, 0.2791, 0.06099, 0.2791, 0.06721, 0.0497, 0.06721, 0.0497, 0.06099, 0.2791, 0.06099, 0.2791, 0.06099, 0.0497, 0.06099, 0.2791, 0.06721, 0.0497, 0.06721, 0.0497, 0.06721, 0.2791, 0.06721, 0.2791, 0.06099, 0.2791, 0.06721, 0.2791, 0.06721, 0.2791, 0.06099, 0.04869, 0.08828, 0.04869, 0.09459, 0.01404, 0.09599, 0.01404, 0.08688, 0.04869, 0.09459, 0.2802, 0.09459, 0.3148, 0.09599, 0.01404, 0.09599, 0.2802, 0.09459, 0.2802, 0.08828, 0.3148, 0.08688, 0.3148, 0.09599, 0.2802, 0.08828, 0.04869, 0.08828, 0.01404, 0.08688, 0.3148, 0.08688, 0.04869, 0.08828, 0.2802, 0.08828, 0.2802, 0.09459, 0.04869, 0.09459, 0.2802, 0.09459, 0.04869, 0.09459, 0.04869, 0.09459, 0.2802, 0.09459, 0.2802, 0.08828, 0.2802, 0.09459, 0.2802, 0.09459, 0.2802, 0.08828, 0.04869, 0.09459, 0.04869, 0.08828, 0.04869, 0.08828, 0.04869, 0.09459])
me_cylinder.materials.append(mat_conveyor)
me_cylinder.update()

# ---- objects
ob_cylinder = bpy.data.objects.new('Cylinder', me_cylinder)

# ---- transforms, parenting, visibility, modifiers, constraints
ob_cylinder.location = (0.0, 0.0, 0.0)
ob_cylinder.rotation_euler = (1.571, -0.0, 0.0)

# ---- collection membership
col_collection.objects.link(ob_cylinder)

# ---- scene / render settings (as saved in the file)
scene.frame_start = 1; scene.frame_end = 250; scene.frame_set(1)
scene.render.engine = 'BLENDER_EEVEE_NEXT'
bpy.context.view_layer.update()

# ---- added for rendering (the .blend has no active camera and no usable light): camera, sun
cam_auto = bpy.data.cameras.new('AutoCamera')
cam_auto.lens = 50.0
cam_auto.sensor_width = 36.0
cam_auto.clip_end = 1000.0
ob_auto_camera = bpy.data.objects.new('AutoCamera', cam_auto)
scene.collection.objects.link(ob_auto_camera)
ob_auto_camera.location = (12.13, -15.0595, 8.58459)
ob_auto_camera.rotation_euler = (1.09748, -7.21219e-08, 0.694738)
scene.camera = ob_auto_camera
light_auto_sun = bpy.data.lights.new('AutoSun', 'SUN')
light_auto_sun.energy = 3.0
light_auto_sun.angle = 0.0523599
ob_auto_sun = bpy.data.objects.new('AutoSun', light_auto_sun)
scene.collection.objects.link(ob_auto_sun)
ob_auto_sun.rotation_euler = (0.872665, 0.174533, 0.523599)
bpy.context.view_layer.update()

